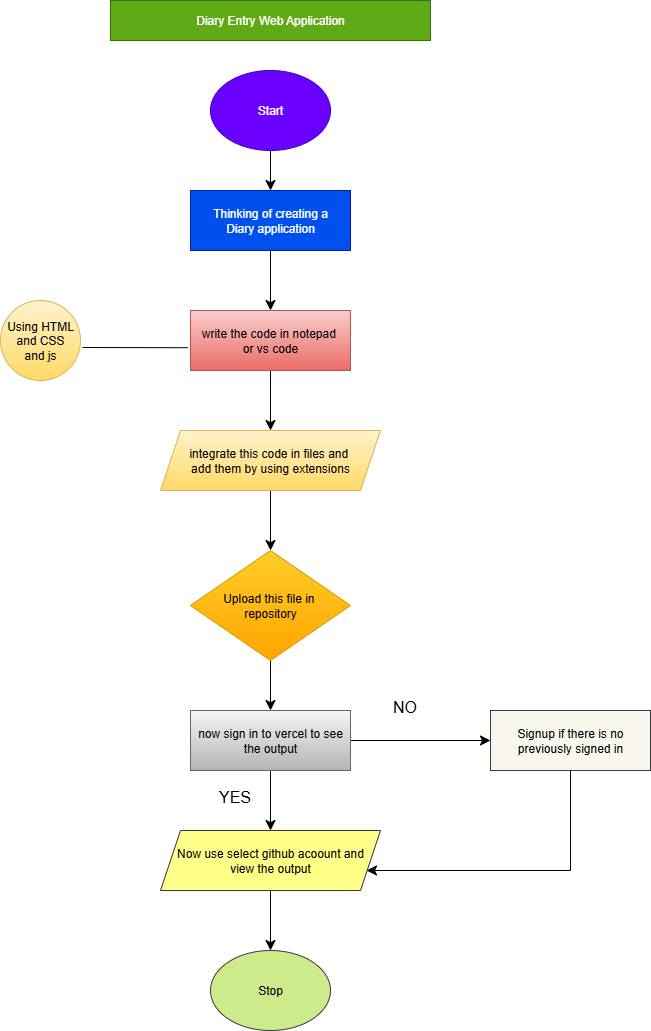

The diagram above was exported from draw.io. Its source (the exported page's mxGraphModel, read from the mxfile embedded in the PNG):
<mxGraphModel dx="1042" dy="1679" grid="1" gridSize="10" guides="1" tooltips="1" connect="1" arrows="1" fold="1" page="1" pageScale="1" pageWidth="850" pageHeight="1100" math="0" shadow="0">
  <root>
    <mxCell id="0" />
    <mxCell id="1" parent="0" />
    <mxCell id="SgZsGurqFO-omQ2n_v_k-1" value="Diary Entry Web Application" style="rounded=0;whiteSpace=wrap;html=1;fillColor=#60a917;fontColor=#ffffff;strokeColor=#2D7600;" vertex="1" parent="1">
      <mxGeometry x="240" y="-70" width="320" height="40" as="geometry" />
    </mxCell>
    <mxCell id="SgZsGurqFO-omQ2n_v_k-16" value="" style="edgeStyle=none;curved=1;rounded=0;orthogonalLoop=1;jettySize=auto;html=1;fontSize=12;startSize=8;endSize=8;" edge="1" parent="1" source="SgZsGurqFO-omQ2n_v_k-2" target="SgZsGurqFO-omQ2n_v_k-4">
      <mxGeometry relative="1" as="geometry" />
    </mxCell>
    <mxCell id="SgZsGurqFO-omQ2n_v_k-2" value="Thinking of creating a&lt;br&gt;Diary application" style="rounded=0;whiteSpace=wrap;html=1;fillColor=#0050ef;fontColor=#ffffff;strokeColor=#001DBC;" vertex="1" parent="1">
      <mxGeometry x="320" y="120" width="160" height="60" as="geometry" />
    </mxCell>
    <mxCell id="SgZsGurqFO-omQ2n_v_k-17" value="" style="edgeStyle=none;curved=1;rounded=0;orthogonalLoop=1;jettySize=auto;html=1;fontSize=12;startSize=8;endSize=8;" edge="1" parent="1" source="SgZsGurqFO-omQ2n_v_k-4" target="SgZsGurqFO-omQ2n_v_k-7">
      <mxGeometry relative="1" as="geometry" />
    </mxCell>
    <mxCell id="SgZsGurqFO-omQ2n_v_k-4" value="write the code in notepad&amp;nbsp;&lt;br&gt;or vs code" style="rounded=0;whiteSpace=wrap;html=1;fillColor=#f8cecc;gradientColor=#ea6b66;strokeColor=#b85450;" vertex="1" parent="1">
      <mxGeometry x="320" y="240" width="160" height="60" as="geometry" />
    </mxCell>
    <mxCell id="SgZsGurqFO-omQ2n_v_k-5" value="Using HTML&lt;br&gt;and CSS&lt;br&gt;and js" style="ellipse;whiteSpace=wrap;html=1;aspect=fixed;fillColor=#fff2cc;gradientColor=#ffd966;strokeColor=#d6b656;" vertex="1" parent="1">
      <mxGeometry x="130" y="230" width="80" height="80" as="geometry" />
    </mxCell>
    <mxCell id="SgZsGurqFO-omQ2n_v_k-18" value="" style="edgeStyle=none;curved=1;rounded=0;orthogonalLoop=1;jettySize=auto;html=1;fontSize=12;startSize=8;endSize=8;" edge="1" parent="1" source="SgZsGurqFO-omQ2n_v_k-7" target="SgZsGurqFO-omQ2n_v_k-8">
      <mxGeometry relative="1" as="geometry" />
    </mxCell>
    <mxCell id="SgZsGurqFO-omQ2n_v_k-7" value="integrate this code in files and&amp;nbsp;&lt;br&gt;add them by using extensions" style="shape=parallelogram;perimeter=parallelogramPerimeter;whiteSpace=wrap;html=1;fixedSize=1;fillColor=#fff2cc;gradientColor=#ffd966;strokeColor=#d6b656;" vertex="1" parent="1">
      <mxGeometry x="290" y="360" width="220" height="60" as="geometry" />
    </mxCell>
    <mxCell id="SgZsGurqFO-omQ2n_v_k-19" value="" style="edgeStyle=none;curved=1;rounded=0;orthogonalLoop=1;jettySize=auto;html=1;fontSize=12;startSize=8;endSize=8;" edge="1" parent="1" source="SgZsGurqFO-omQ2n_v_k-8" target="SgZsGurqFO-omQ2n_v_k-9">
      <mxGeometry relative="1" as="geometry" />
    </mxCell>
    <mxCell id="SgZsGurqFO-omQ2n_v_k-8" value="Upload this file in&amp;nbsp;&lt;br&gt;repository" style="rhombus;whiteSpace=wrap;html=1;fillColor=#ffcd28;gradientColor=#ffa500;strokeColor=#d79b00;" vertex="1" parent="1">
      <mxGeometry x="320" y="480" width="160" height="110" as="geometry" />
    </mxCell>
    <mxCell id="SgZsGurqFO-omQ2n_v_k-20" value="" style="edgeStyle=none;curved=1;rounded=0;orthogonalLoop=1;jettySize=auto;html=1;fontSize=12;startSize=8;endSize=8;" edge="1" parent="1" source="SgZsGurqFO-omQ2n_v_k-9" target="SgZsGurqFO-omQ2n_v_k-12">
      <mxGeometry relative="1" as="geometry" />
    </mxCell>
    <mxCell id="SgZsGurqFO-omQ2n_v_k-22" value="" style="edgeStyle=none;curved=1;rounded=0;orthogonalLoop=1;jettySize=auto;html=1;fontSize=12;startSize=8;endSize=8;" edge="1" parent="1" source="SgZsGurqFO-omQ2n_v_k-9" target="SgZsGurqFO-omQ2n_v_k-10">
      <mxGeometry relative="1" as="geometry" />
    </mxCell>
    <mxCell id="SgZsGurqFO-omQ2n_v_k-9" value="now sign in to vercel to see the output" style="rounded=0;whiteSpace=wrap;html=1;fillColor=#f5f5f5;gradientColor=#b3b3b3;strokeColor=#666666;" vertex="1" parent="1">
      <mxGeometry x="320" y="640" width="160" height="60" as="geometry" />
    </mxCell>
    <mxCell id="SgZsGurqFO-omQ2n_v_k-10" value="Signup if there is no previously signed in" style="rounded=0;whiteSpace=wrap;html=1;fillColor=#f9f7ed;strokeColor=#36393d;" vertex="1" parent="1">
      <mxGeometry x="620" y="640" width="160" height="60" as="geometry" />
    </mxCell>
    <mxCell id="SgZsGurqFO-omQ2n_v_k-21" value="" style="edgeStyle=none;curved=1;rounded=0;orthogonalLoop=1;jettySize=auto;html=1;fontSize=12;startSize=8;endSize=8;" edge="1" parent="1" source="SgZsGurqFO-omQ2n_v_k-12" target="SgZsGurqFO-omQ2n_v_k-14">
      <mxGeometry relative="1" as="geometry" />
    </mxCell>
    <mxCell id="SgZsGurqFO-omQ2n_v_k-12" value="Now use select github acoount and&lt;br&gt;view the output" style="shape=parallelogram;perimeter=parallelogramPerimeter;whiteSpace=wrap;html=1;fixedSize=1;fillColor=#ffff88;strokeColor=#36393d;" vertex="1" parent="1">
      <mxGeometry x="290" y="760" width="220" height="60" as="geometry" />
    </mxCell>
    <mxCell id="SgZsGurqFO-omQ2n_v_k-15" value="" style="edgeStyle=none;curved=1;rounded=0;orthogonalLoop=1;jettySize=auto;html=1;fontSize=12;startSize=8;endSize=8;" edge="1" parent="1" source="SgZsGurqFO-omQ2n_v_k-13" target="SgZsGurqFO-omQ2n_v_k-2">
      <mxGeometry relative="1" as="geometry" />
    </mxCell>
    <mxCell id="SgZsGurqFO-omQ2n_v_k-13" value="Start" style="ellipse;whiteSpace=wrap;html=1;fillColor=light-dark(#6A00FF,#FF4973);fontColor=#ffffff;strokeColor=#3700CC;" vertex="1" parent="1">
      <mxGeometry x="340" width="120" height="80" as="geometry" />
    </mxCell>
    <mxCell id="SgZsGurqFO-omQ2n_v_k-14" value="Stop" style="ellipse;whiteSpace=wrap;html=1;fillColor=#cdeb8b;strokeColor=#36393d;" vertex="1" parent="1">
      <mxGeometry x="340" y="880" width="120" height="80" as="geometry" />
    </mxCell>
    <mxCell id="SgZsGurqFO-omQ2n_v_k-24" value="" style="endArrow=none;html=1;rounded=0;fontSize=12;startSize=8;endSize=8;curved=1;exitX=0.5;exitY=1;exitDx=0;exitDy=0;" edge="1" parent="1" source="SgZsGurqFO-omQ2n_v_k-10">
      <mxGeometry width="50" height="50" relative="1" as="geometry">
        <mxPoint x="290" y="750" as="sourcePoint" />
        <mxPoint x="700" y="800" as="targetPoint" />
      </mxGeometry>
    </mxCell>
    <mxCell id="SgZsGurqFO-omQ2n_v_k-25" value="" style="endArrow=classic;html=1;rounded=0;fontSize=12;startSize=8;endSize=8;curved=1;" edge="1" parent="1">
      <mxGeometry width="50" height="50" relative="1" as="geometry">
        <mxPoint x="700" y="800" as="sourcePoint" />
        <mxPoint x="496" y="800" as="targetPoint" />
      </mxGeometry>
    </mxCell>
    <mxCell id="SgZsGurqFO-omQ2n_v_k-26" value="" style="endArrow=none;html=1;rounded=0;fontSize=12;startSize=8;endSize=8;curved=1;exitX=-0.017;exitY=0.62;exitDx=0;exitDy=0;exitPerimeter=0;" edge="1" parent="1" source="SgZsGurqFO-omQ2n_v_k-4">
      <mxGeometry width="50" height="50" relative="1" as="geometry">
        <mxPoint x="290" y="250" as="sourcePoint" />
        <mxPoint x="212" y="277" as="targetPoint" />
      </mxGeometry>
    </mxCell>
    <mxCell id="SgZsGurqFO-omQ2n_v_k-27" value="NO" style="text;html=1;align=center;verticalAlign=middle;resizable=0;points=[];autosize=1;strokeColor=none;fillColor=none;fontSize=16;" vertex="1" parent="1">
      <mxGeometry x="509" y="621" width="50" height="30" as="geometry" />
    </mxCell>
    <mxCell id="SgZsGurqFO-omQ2n_v_k-29" value="YES" style="text;html=1;align=center;verticalAlign=middle;resizable=0;points=[];autosize=1;strokeColor=none;fillColor=none;fontSize=16;" vertex="1" parent="1">
      <mxGeometry x="334" y="711" width="60" height="30" as="geometry" />
    </mxCell>
  </root>
</mxGraphModel>